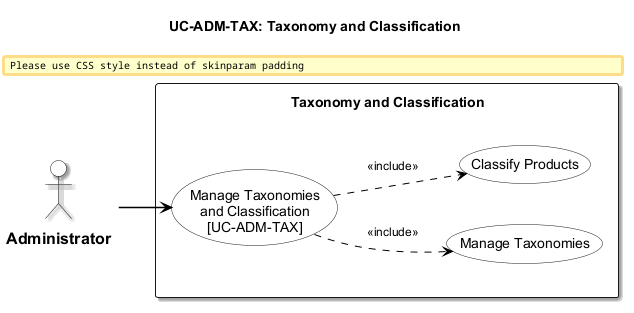

The diagram above was rendered by PlantUML. Its source (embedded in the PNG):
@startuml usecase-taxonomy-classification
!include _shared/styles.iuml
title UC-ADM-TAX: Taxonomy and Classification

actor "Administrator" as Admin

rectangle "Taxonomy and Classification" {
  usecase "Manage Taxonomies\nand Classification\n[UC-ADM-TAX]" as UC_MAIN
  usecase "Manage Taxonomies" as UC_SUB_1
  usecase "Classify Products" as UC_SUB_2

  UC_MAIN ..> UC_SUB_1 : <<include>>
  UC_MAIN ..> UC_SUB_2 : <<include>>
}

Admin --> UC_MAIN

@enduml